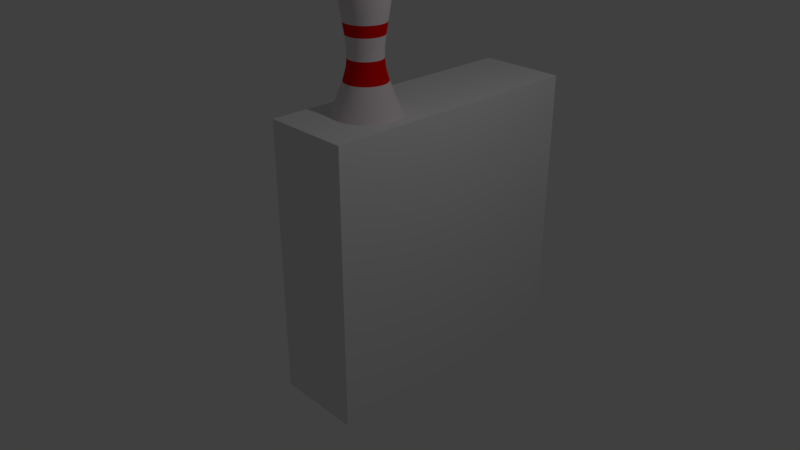 # Source: BowlingPin.blend  (saved by Blender 2.79.0; exported with 4.5.12 LTS)
import bpy
from mathutils import Matrix  # noqa: F401  (used for matrix-valued properties, if any)

bpy.ops.wm.read_factory_settings(use_empty=True)
scene = bpy.context.scene
scene.name = 'Scene'

# ---- collections
col_collection_1 = bpy.data.collections.new('Collection 1'); scene.collection.children.link(col_collection_1)

# ---- materials (node trees are filled in below, after node groups)
mat_pin = bpy.data.materials.new('Pin')
mat_pin.alpha_threshold = 0.0
mat_pin.use_transparent_shadow = False
mat_pin.diffuse_color = (0.8, 0.7258, 0.7481, 1.0)
mat_pin.roughness = 0.5
mat_stripe = bpy.data.materials.new('Stripe')
mat_stripe.alpha_threshold = 0.0
mat_stripe.use_transparent_shadow = False
mat_stripe.diffuse_color = (0.8, 0.003189, 0.0, 1.0)
mat_stripe.roughness = 0.5

# ---- material node trees

# ---- world
world_world = bpy.data.worlds.new('World'); scene.world = world_world
world_world.color = (0.05088, 0.05088, 0.05088)
world_world.use_sun_shadow = False
world_world.sun_shadow_jitter_overblur = 0.0
world_world.cycles.sampling_method = 'MANUAL'

# ---- cameras
cam_camera = bpy.data.cameras.new('Camera')
cam_camera.clip_end = 100.0
cam_camera.lens = 35.0
cam_camera.sensor_width = 32.0
cam_camera.sensor_height = 18.0
cam_camera.ortho_scale = 7.314
cam_camera.dof.focus_distance = 0.0
cam_camera.dof.aperture_fstop = 128.0

# ---- lights
light_lamp = bpy.data.lights.new('Lamp', 'POINT')
light_lamp.transmission_factor = 0.0
light_lamp.cutoff_distance = 30.0
light_lamp.energy = 100.0
light_lamp.shadow_buffer_clip_start = 1.001
light_lamp.shadow_soft_size = 0.1
light_lamp.shadow_maximum_resolution = 0.006
light_lamp.use_absolute_resolution = True

# ---- meshes
me_cubeziercurve_001 = bpy.data.meshes.new('CUBezierCurve.001')
me_cubeziercurve_001.from_pydata([(0.2249, 3.652, -2.356e-06), (0.282, 3.572, -2.327e-06), (0.3116, 3.469, -2.295e-06), (0.2352, 2.378, -2.1e-06), (0.3961, 1.926, -2.405e-06), (0.4574, 1.782, -2.577e-06), (0.5129, 1.632, -2.745e-06), (0.5568, 1.471, -2.883e-06), (0.5872, 1.093, -2.975e-06), (0.5025, 0.605, -2.659e-06), (0.4026, 0.3062, -2.288e-06), (0.2567, -0.03634, -1.743e-06), (0.2502, -0.04444, -1.729e-06), (0.2392, -0.05158, -1.718e-06), (0.2058, -0.0632, -1.701e-06), (0.1612, -0.07163, -1.691e-06), (0.1361, -0.0748, -1.687e-06), (0.08337, -0.07929, -1.684e-06), (0.05682, -0.08073, -1.683e-06), (0.005213, 3.72, 0.001394), (0.13, 3.703, 0.03483), (0.2173, 3.652, 0.05821), (0.2724, 3.572, 0.073), (0.301, 3.469, 0.08065), (0.3084, 3.347, 0.08263), (0.3001, 3.211, 0.08042), (0.2816, 3.067, 0.07546), (0.2584, 2.918, 0.06923), (0.2359, 2.77, 0.06319), (0.2195, 2.627, 0.05881), (0.2148, 2.495, 0.05754), (0.2271, 2.378, 0.06086), (0.2697, 2.219, 0.07227), (0.3234, 2.07, 0.08665), (0.3826, 1.926, 0.1025), (0.4418, 1.782, 0.1184), (0.4954, 1.632, 0.1327), (0.5379, 1.471, 0.1441), (0.5637, 1.293, 0.151), (0.5672, 1.093, 0.152), (0.543, 0.8654, 0.1455), (0.4854, 0.605, 0.1301), (0.3889, 0.3062, 0.1042), (0.2479, -0.03634, 0.06643), (0.2417, -0.04444, 0.06476), (0.231, -0.05158, 0.0619), (0.2166, -0.05782, 0.05802), (0.1988, -0.0632, 0.05327), (0.1783, -0.06779, 0.04778), (0.1557, -0.07163, 0.04172), (0.1315, -0.0748, 0.03523), (0.1063, -0.07733, 0.02847), (0.08053, -0.07929, 0.02158), (0.05489, -0.08073, 0.01471), (0.02989, -0.08171, 0.008007), (0.006091, -0.08228, 0.00163), (0.004675, 3.72, 0.002696), (0.1166, 3.703, 0.0673), (0.1948, 3.652, 0.1125), (0.2443, 3.572, 0.141), (0.2699, 3.469, 0.1558), (0.2765, 3.347, 0.1596), (0.2691, 3.211, 0.1554), (0.2525, 3.067, 0.1458), (0.2317, 2.918, 0.1338), (0.2115, 2.77, 0.1221), (0.1968, 2.627, 0.1136), (0.1926, 2.495, 0.1112), (0.2037, 2.378, 0.1176), (0.2418, 2.219, 0.1396), (0.2899, 2.07, 0.1674), (0.343, 1.926, 0.198), (0.3961, 1.782, 0.2287), (0.4442, 1.632, 0.2564), (0.4822, 1.471, 0.2784), (0.5054, 1.293, 0.2918), (0.5086, 1.093, 0.2936), (0.4868, 0.8654, 0.2811), (0.4352, 0.605, 0.2513), (0.3487, 0.3062, 0.2013), (0.2223, -0.03634, 0.1283), (0.2167, -0.04444, 0.1251), (0.2071, -0.05158, 0.1196), (0.1942, -0.05782, 0.1121), (0.1782, -0.0632, 0.1029), (0.1599, -0.06779, 0.09231), (0.1396, -0.07163, 0.0806), (0.1179, -0.0748, 0.06807), (0.09527, -0.07733, 0.055), (0.0722, -0.07929, 0.04168), (0.04921, -0.08073, 0.02841), (0.0268, -0.08171, 0.01547), (0.005462, -0.08228, 0.003151), (0.003817, 3.72, 0.003814), (0.09517, 3.703, 0.09517), (0.159, 3.652, 0.159), (0.1994, 3.572, 0.1994), (0.2203, 3.469, 0.2203), (0.2258, 3.347, 0.2258), (0.2197, 3.211, 0.2197), (0.2062, 3.067, 0.2062), (0.1892, 2.918, 0.1892), (0.1727, 2.77, 0.1727), (0.1607, 2.627, 0.1607), (0.1572, 2.495, 0.1572), (0.1663, 2.378, 0.1663), (0.1974, 2.219, 0.1974), (0.2367, 2.07, 0.2367), (0.2801, 1.926, 0.2801), (0.3234, 1.782, 0.3234), (0.3626, 1.632, 0.3626), (0.3937, 1.471, 0.3937), (0.4126, 1.293, 0.4126), (0.4152, 1.093, 0.4152), (0.3975, 0.8654, 0.3975), (0.3553, 0.605, 0.3553), (0.2847, 0.3062, 0.2847), (0.1815, -0.03634, 0.1815), (0.1769, -0.04444, 0.1769), (0.1691, -0.05158, 0.1691), (0.1585, -0.05782, 0.1585), (0.1455, -0.0632, 0.1455), (0.1306, -0.06779, 0.1305), (0.114, -0.07163, 0.114), (0.09627, -0.0748, 0.09627), (0.07779, -0.07733, 0.07778), (0.05895, -0.07929, 0.05895), (0.04018, -0.08073, 0.04018), (0.02188, -0.08171, 0.02188), (0.00446, -0.08228, 0.004458), (0.0027, 3.72, 0.004672), (0.0673, 3.703, 0.1166), (0.1125, 3.652, 0.1948), (0.141, 3.572, 0.2443), (0.1558, 3.469, 0.2699), (0.1596, 3.347, 0.2765), (0.1554, 3.211, 0.2691), (0.1458, 3.067, 0.2525), (0.1338, 2.918, 0.2317), (0.1221, 2.77, 0.2115), (0.1136, 2.627, 0.1968), (0.1112, 2.495, 0.1926), (0.1176, 2.378, 0.2036), (0.1396, 2.219, 0.2418), (0.1674, 2.07, 0.2899), (0.198, 1.926, 0.343), (0.2287, 1.782, 0.3961), (0.2564, 1.632, 0.4441), (0.2784, 1.471, 0.4822), (0.2918, 1.293, 0.5054), (0.2936, 1.093, 0.5086), (0.2811, 0.8654, 0.4868), (0.2513, 0.605, 0.4352), (0.2013, 0.3062, 0.3487), (0.1283, -0.03634, 0.2223), (0.1251, -0.04444, 0.2167), (0.1196, -0.05158, 0.2071), (0.1121, -0.05782, 0.1942), (0.1029, -0.0632, 0.1782), (0.09231, -0.06779, 0.1599), (0.08061, -0.07163, 0.1396), (0.06807, -0.0748, 0.1179), (0.055, -0.07733, 0.09526), (0.04169, -0.07929, 0.0722), (0.02841, -0.08073, 0.04921), (0.01547, -0.08171, 0.0268), (0.003154, -0.08228, 0.00546), (0.001399, 3.72, 0.005212), (0.03484, 3.703, 0.13), (0.05822, 3.652, 0.2173), (0.073, 3.572, 0.2724), (0.08065, 3.469, 0.301), (0.08264, 3.347, 0.3084), (0.08042, 3.211, 0.3001), (0.07547, 3.067, 0.2816), (0.06924, 2.918, 0.2584), (0.0632, 2.77, 0.2359), (0.05881, 2.627, 0.2195), (0.05755, 2.495, 0.2148), (0.06086, 2.378, 0.2271), (0.07227, 2.219, 0.2697), (0.08665, 2.07, 0.3234), (0.1025, 1.926, 0.3826), (0.1184, 1.782, 0.4418), (0.1327, 1.632, 0.4954), (0.1441, 1.471, 0.5379), (0.151, 1.293, 0.5637), (0.152, 1.093, 0.5672), (0.1455, 0.8654, 0.543), (0.1301, 0.605, 0.4854), (0.1042, 0.3062, 0.3889), (0.06644, -0.03634, 0.2479), (0.06476, -0.04444, 0.2417), (0.06191, -0.05158, 0.231), (0.05803, -0.05782, 0.2166), (0.05327, -0.0632, 0.1988), (0.04779, -0.06779, 0.1783), (0.04173, -0.07163, 0.1557), (0.03524, -0.0748, 0.1315), (0.02847, -0.07733, 0.1063), (0.02158, -0.07929, 0.08053), (0.01471, -0.08073, 0.05489), (0.00801, -0.08171, 0.02989), (0.001634, -0.08228, 0.00609), (1.793e-06, 3.72, 0.005396), (1.788e-06, 3.703, 0.1346), (1.755e-06, 3.652, 0.2249), (1.721e-06, 3.572, 0.282), (1.736e-06, 3.469, 0.3116), (1.721e-06, 3.347, 0.3193), (1.691e-06, 3.211, 0.3107), (1.676e-06, 3.067, 0.2916), (1.691e-06, 2.918, 0.2675), (1.688e-06, 2.77, 0.2442), (1.691e-06, 2.627, 0.2272), (1.684e-06, 2.495, 0.2223), (1.717e-06, 2.378, 0.2352), (1.781e-06, 2.219, 0.2792), (1.915e-06, 2.07, 0.3348), (2.056e-06, 1.926, 0.3961), (2.258e-06, 1.782, 0.4574), (2.444e-06, 1.632, 0.5129), (2.638e-06, 1.471, 0.5568), (2.712e-06, 1.293, 0.5835), (2.772e-06, 1.093, 0.5872), (2.667e-06, 0.8654, 0.5621), (2.548e-06, 0.605, 0.5025), (2.258e-06, 0.3062, 0.4026), (1.751e-06, -0.03634, 0.2567), (1.758e-06, -0.04444, 0.2502), (1.736e-06, -0.05158, 0.2392), (1.729e-06, -0.05782, 0.2242), (1.714e-06, -0.0632, 0.2058), (1.714e-06, -0.06779, 0.1846), (1.706e-06, -0.07163, 0.1612), (1.691e-06, -0.0748, 0.1361), (1.702e-06, -0.07733, 0.11), (1.697e-06, -0.07929, 0.08337), (1.697e-06, -0.08073, 0.05682), (1.693e-06, -0.08171, 0.03094), (1.697e-06, -0.08228, 0.006306), (-0.001395, 3.72, 0.005213), (-0.03483, 3.703, 0.13), (-0.05821, 3.652, 0.2173), (-0.073, 3.572, 0.2724), (-0.08065, 3.469, 0.301), (-0.08264, 3.347, 0.3084), (-0.08042, 3.211, 0.3001), (-0.07546, 3.067, 0.2816), (-0.06923, 2.918, 0.2584), (-0.06319, 2.77, 0.2359), (-0.05881, 2.627, 0.2195), (-0.05754, 2.495, 0.2148), (-0.06086, 2.378, 0.2271), (-0.07227, 2.219, 0.2697), (-0.08665, 2.07, 0.3234), (-0.1025, 1.926, 0.3826), (-0.1184, 1.782, 0.4418), (-0.1327, 1.632, 0.4954), (-0.1441, 1.471, 0.5379), (-0.151, 1.293, 0.5637), (-0.152, 1.093, 0.5672), (-0.1455, 0.8654, 0.543), (-0.1301, 0.605, 0.4854), (-0.1042, 0.3062, 0.3889), (-0.06643, -0.03634, 0.2479), (-0.06476, -0.04444, 0.2417), (-0.0619, -0.05158, 0.231), (-0.05802, -0.05782, 0.2166), (-0.05327, -0.0632, 0.1988), (-0.04778, -0.06779, 0.1783), (-0.04172, -0.07163, 0.1557), (-0.03523, -0.0748, 0.1315), (-0.02847, -0.07733, 0.1063), (-0.02158, -0.07929, 0.08053), (-0.01471, -0.08073, 0.05489), (-0.008007, -0.08171, 0.02989), (-0.00163, -0.08228, 0.006091), (-0.002697, 3.72, 0.004674), (-0.0673, 3.703, 0.1166), (-0.1125, 3.652, 0.1948), (-0.141, 3.572, 0.2443), (-0.1558, 3.469, 0.2699), (-0.1596, 3.347, 0.2765), (-0.1554, 3.211, 0.2691), (-0.1458, 3.067, 0.2525), (-0.1338, 2.918, 0.2317), (-0.1221, 2.77, 0.2115), (-0.1136, 2.627, 0.1968), (-0.1112, 2.495, 0.1926), (-0.1176, 2.378, 0.2037), (-0.1396, 2.219, 0.2418), (-0.1674, 2.07, 0.2899), (-0.198, 1.926, 0.343), (-0.2287, 1.782, 0.3961), (-0.2564, 1.632, 0.4442), (-0.2784, 1.471, 0.4822), (-0.2918, 1.293, 0.5054), (-0.2936, 1.093, 0.5086), (-0.2811, 0.8654, 0.4868), (-0.2513, 0.605, 0.4352), (-0.2013, 0.3062, 0.3487), (-0.1283, -0.03634, 0.2223), (-0.1251, -0.04444, 0.2167), (-0.1196, -0.05158, 0.2071), (-0.1121, -0.05782, 0.1942), (-0.1029, -0.0632, 0.1782), (-0.09231, -0.06779, 0.1599), (-0.0806, -0.07163, 0.1396), (-0.06807, -0.0748, 0.1179), (-0.055, -0.07733, 0.09527), (-0.04168, -0.07929, 0.0722), (-0.02841, -0.08073, 0.04921), (-0.01547, -0.08171, 0.0268), (-0.003151, -0.08228, 0.005462), (-0.003815, 3.72, 0.003817), (-0.09517, 3.703, 0.09517), (-0.159, 3.652, 0.159), (-0.1994, 3.572, 0.1994), (-0.2203, 3.469, 0.2203), (-0.2258, 3.347, 0.2258), (-0.2197, 3.211, 0.2197), (-0.2062, 3.067, 0.2062), (-0.1892, 2.918, 0.1892), (-0.1727, 2.77, 0.1727), (-0.1607, 2.627, 0.1607), (-0.1572, 2.495, 0.1572), (-0.1663, 2.378, 0.1663), (-0.1974, 2.219, 0.1974), (-0.2367, 2.07, 0.2367), (-0.2801, 1.926, 0.2801), (-0.3234, 1.782, 0.3234), (-0.3626, 1.632, 0.3626), (-0.3937, 1.471, 0.3937), (-0.4126, 1.293, 0.4126), (-0.4152, 1.093, 0.4152), (-0.3975, 0.8654, 0.3975), (-0.3553, 0.605, 0.3553), (-0.2847, 0.3062, 0.2847), (-0.1815, -0.03634, 0.1815), (-0.1769, -0.04444, 0.1769), (-0.1691, -0.05158, 0.1691), (-0.1585, -0.05782, 0.1585), (-0.1455, -0.0632, 0.1455), (-0.1305, -0.06779, 0.1306), (-0.114, -0.07163, 0.114), (-0.09627, -0.0748, 0.09627), (-0.07778, -0.07733, 0.07779), (-0.05895, -0.07929, 0.05895), (-0.04018, -0.08073, 0.04018), (-0.02188, -0.08171, 0.02188), (-0.004458, -0.08228, 0.00446), (-0.004673, 3.72, 0.002699), (-0.1166, 3.703, 0.0673), (-0.1948, 3.652, 0.1125), (-0.2443, 3.572, 0.141), (-0.2699, 3.469, 0.1558), (-0.2765, 3.347, 0.1596), (-0.2691, 3.211, 0.1554), (-0.2525, 3.067, 0.1458), (-0.2317, 2.918, 0.1338), (-0.2115, 2.77, 0.1221), (-0.1968, 2.627, 0.1136), (-0.1926, 2.495, 0.1112), (-0.2036, 2.378, 0.1176), (-0.2418, 2.219, 0.1396), (-0.2899, 2.07, 0.1674), (-0.343, 1.926, 0.198), (-0.3961, 1.782, 0.2287), (-0.4441, 1.632, 0.2564), (-0.4822, 1.471, 0.2784), (-0.5054, 1.293, 0.2918), (-0.5086, 1.093, 0.2936), (-0.4868, 0.8654, 0.2811), (-0.4352, 0.605, 0.2513), (-0.3487, 0.3062, 0.2013), (-0.2223, -0.03634, 0.1283), (-0.2167, -0.04444, 0.1251), (-0.2071, -0.05158, 0.1196), (-0.1942, -0.05782, 0.1121), (-0.1782, -0.0632, 0.1029), (-0.1599, -0.06779, 0.09231), (-0.1396, -0.07163, 0.08061), (-0.1179, -0.0748, 0.06807), (-0.09526, -0.07733, 0.055), (-0.0722, -0.07929, 0.04169), (-0.04921, -0.08073, 0.02841), (-0.0268, -0.08171, 0.01547), (-0.00546, -0.08228, 0.003154), (-0.005212, 3.72, 0.001398), (-0.13, 3.703, 0.03484), (-0.2173, 3.652, 0.05822), (-0.2724, 3.572, 0.073), (-0.301, 3.469, 0.08065), (-0.3084, 3.347, 0.08264), (-0.3001, 3.211, 0.08042), (-0.2816, 3.067, 0.07547), (-0.2584, 2.918, 0.06924), (-0.2359, 2.77, 0.0632), (-0.2195, 2.627, 0.05881), (-0.2148, 2.495, 0.05755), (-0.2271, 2.378, 0.06086), (-0.2697, 2.219, 0.07227), (-0.3234, 2.07, 0.08665), (-0.3826, 1.926, 0.1025), (-0.4418, 1.782, 0.1184), (-0.4954, 1.632, 0.1327), (-0.5379, 1.471, 0.1441), (-0.5637, 1.293, 0.151), (-0.5672, 1.093, 0.152), (-0.543, 0.8654, 0.1455), (-0.4854, 0.605, 0.1301), (-0.3889, 0.3062, 0.1042), (-0.2479, -0.03634, 0.06644), (-0.2417, -0.04444, 0.06476), (-0.231, -0.05158, 0.06191), (-0.2166, -0.05782, 0.05803), (-0.1988, -0.0632, 0.05327), (-0.1783, -0.06779, 0.04779), (-0.1557, -0.07163, 0.04173), (-0.1315, -0.0748, 0.03524), (-0.1063, -0.07733, 0.02847), (-0.08053, -0.07929, 0.02158), (-0.05489, -0.08073, 0.01471), (-0.02989, -0.08171, 0.00801), (-0.00609, -0.08228, 0.001634), (-0.005397, 3.72, 1.186e-06), (-0.1346, 3.703, 1.174e-06), (-0.2249, 3.652, 1.148e-06), (-0.282, 3.572, 1.148e-06), (-0.3116, 3.469, 1.178e-06), (-0.3193, 3.347, 1.178e-06), (-0.3107, 3.211, 1.163e-06), (-0.2916, 3.067, 1.178e-06), (-0.2675, 2.918, 1.23e-06), (-0.2442, 2.77, 1.256e-06), (-0.2272, 2.627, 1.245e-06), (-0.2223, 2.495, 1.26e-06), (-0.2352, 2.378, 1.334e-06), (-0.2792, 2.219, 1.386e-06), (-0.3348, 2.07, 1.588e-06), (-0.3961, 1.926, 1.744e-06), (-0.4574, 1.782, 1.938e-06), (-0.5129, 1.632, 2.146e-06), (-0.5568, 1.471, 2.37e-06), (-0.5835, 1.293, 2.459e-06), (-0.5872, 1.093, 2.579e-06), (-0.5621, 0.8654, 2.474e-06), (-0.5025, 0.605, 2.444e-06), (-0.4026, 0.3062, 2.191e-06), (-0.2567, -0.03634, 1.766e-06), (-0.2502, -0.04444, 1.737e-06), (-0.2392, -0.05158, 1.74e-06), (-0.2242, -0.05782, 1.755e-06), (-0.2058, -0.0632, 1.74e-06), (-0.1846, -0.06779, 1.737e-06), (-0.1612, -0.07163, 1.729e-06), (-0.1361, -0.0748, 1.707e-06), (-0.11, -0.07733, 1.711e-06), (-0.08337, -0.07929, 1.709e-06), (-0.05682, -0.08073, 1.713e-06), (-0.03094, -0.08171, 1.707e-06), (-0.006306, -0.08228, 1.71e-06), (-0.005213, 3.72, -0.001396), (-0.13, 3.703, -0.03483), (-0.2173, 3.652, -0.05821), (-0.2724, 3.572, -0.073), (-0.301, 3.469, -0.08065), (-0.3084, 3.347, -0.08264), (-0.3001, 3.211, -0.08042), (-0.2816, 3.067, -0.07546), (-0.2584, 2.918, -0.06923), (-0.2359, 2.77, -0.06319), (-0.2195, 2.627, -0.05881), (-0.2148, 2.495, -0.05754), (-0.2271, 2.378, -0.06086), (-0.2697, 2.219, -0.07227), (-0.3234, 2.07, -0.08665), (-0.3826, 1.926, -0.1025), (-0.4418, 1.782, -0.1184), (-0.4954, 1.632, -0.1327), (-0.5379, 1.471, -0.1441), (-0.5637, 1.293, -0.151), (-0.5672, 1.093, -0.152), (-0.543, 0.8654, -0.1455), (-0.4854, 0.605, -0.1301), (-0.3889, 0.3062, -0.1042), (-0.2479, -0.03634, -0.06643), (-0.2417, -0.04444, -0.06476), (-0.231, -0.05158, -0.0619), (-0.2166, -0.05782, -0.05802), (-0.1988, -0.0632, -0.05327), (-0.1783, -0.06779, -0.04778), (-0.1557, -0.07163, -0.04172), (-0.1315, -0.0748, -0.03523), (-0.1063, -0.07733, -0.02847), (-0.08053, -0.07929, -0.02158), (-0.05489, -0.08073, -0.01471), (-0.02989, -0.08171, -0.008007), (-0.006091, -0.08228, -0.00163), (-0.004675, 3.72, -0.002697), (-0.1166, 3.703, -0.0673), (-0.1948, 3.652, -0.1125), (-0.2443, 3.572, -0.141), (-0.2699, 3.469, -0.1558), (-0.2765, 3.347, -0.1596), (-0.2691, 3.211, -0.1554), (-0.2525, 3.067, -0.1458), (-0.2317, 2.918, -0.1338), (-0.2115, 2.77, -0.1221), (-0.1968, 2.627, -0.1136), (-0.1926, 2.495, -0.1112), (-0.2037, 2.378, -0.1176), (-0.2418, 2.219, -0.1396), (-0.2899, 2.07, -0.1674), (-0.343, 1.926, -0.198), (-0.3961, 1.782, -0.2287), (-0.4442, 1.632, -0.2564), (-0.4822, 1.471, -0.2784), (-0.5054, 1.293, -0.2918), (-0.5086, 1.093, -0.2936), (-0.4868, 0.8654, -0.2811), (-0.4352, 0.605, -0.2513), (-0.3487, 0.3062, -0.2013), (-0.2223, -0.03634, -0.1283), (-0.2167, -0.04444, -0.1251), (-0.2071, -0.05158, -0.1196), (-0.1942, -0.05782, -0.1121), (-0.1782, -0.0632, -0.1029), (-0.1599, -0.06779, -0.09231), (-0.1396, -0.07163, -0.0806), (-0.1179, -0.0748, -0.06807), (-0.09527, -0.07733, -0.055), (-0.0722, -0.07929, -0.04168), (-0.04921, -0.08073, -0.02841), (-0.0268, -0.08171, -0.01547), (-0.005462, -0.08228, -0.003151), (-0.003817, 3.72, -0.003815), (-0.09517, 3.703, -0.09517), (-0.159, 3.652, -0.159), (-0.1994, 3.572, -0.1994), (-0.2203, 3.469, -0.2203), (-0.2258, 3.347, -0.2258), (-0.2197, 3.211, -0.2197), (-0.2062, 3.067, -0.2062), (-0.1892, 2.918, -0.1892), (-0.1727, 2.77, -0.1727), (-0.1607, 2.627, -0.1607), (-0.1572, 2.495, -0.1572), (-0.1663, 2.378, -0.1663), (-0.1974, 2.219, -0.1974), (-0.2367, 2.07, -0.2367), (-0.2801, 1.926, -0.2801), (-0.3234, 1.782, -0.3234), (-0.3626, 1.632, -0.3626), (-0.3937, 1.471, -0.3937), (-0.4126, 1.293, -0.4126), (-0.4152, 1.093, -0.4152), (-0.3975, 0.8654, -0.3975), (-0.3553, 0.605, -0.3553), (-0.2847, 0.3062, -0.2847), (-0.1815, -0.03634, -0.1815), (-0.1769, -0.04444, -0.1769), (-0.1691, -0.05158, -0.1691), (-0.1585, -0.05782, -0.1585), (-0.1455, -0.0632, -0.1455), (-0.1306, -0.06779, -0.1305), (-0.114, -0.07163, -0.114), (-0.09627, -0.0748, -0.09627), (-0.07779, -0.07733, -0.07778), (-0.05895, -0.07929, -0.05895), (-0.04018, -0.08073, -0.04018), (-0.02188, -0.08171, -0.02188), (-0.00446, -0.08228, -0.004458), (-0.0027, 3.72, -0.004674), (-0.0673, 3.703, -0.1166), (-0.1125, 3.652, -0.1948), (-0.141, 3.572, -0.2443), (-0.1558, 3.469, -0.2699), (-0.1596, 3.347, -0.2765), (-0.1554, 3.211, -0.2691), (-0.1458, 3.067, -0.2525), (-0.1338, 2.918, -0.2317), (-0.1221, 2.77, -0.2115), (-0.1136, 2.627, -0.1968), (-0.1112, 2.495, -0.1926), (-0.1176, 2.378, -0.2037), (-0.1396, 2.219, -0.2418), (-0.1674, 2.07, -0.2899), (-0.198, 1.926, -0.343), (-0.2287, 1.782, -0.3961), (-0.2564, 1.632, -0.4441), (-0.2784, 1.471, -0.4822), (-0.2918, 1.293, -0.5054), (-0.2936, 1.093, -0.5086), (-0.2811, 0.8654, -0.4868), (-0.2513, 0.605, -0.4352), (-0.2013, 0.3062, -0.3487), (-0.1283, -0.03634, -0.2223), (-0.1251, -0.04444, -0.2167), (-0.1196, -0.05158, -0.2071), (-0.1121, -0.05782, -0.1942), (-0.1029, -0.0632, -0.1782), (-0.09231, -0.06779, -0.1599), (-0.08061, -0.07163, -0.1396), (-0.06807, -0.0748, -0.1179), (-0.055, -0.07733, -0.09526), (-0.04169, -0.07929, -0.0722), (-0.02841, -0.08073, -0.04921), (-0.01547, -0.08171, -0.0268), (-0.003154, -0.08228, -0.00546), (-0.001399, 3.72, -0.005213), (-0.03484, 3.703, -0.13), (-0.05822, 3.652, -0.2173), (-0.073, 3.572, -0.2724), (-0.08065, 3.469, -0.301), (-0.08264, 3.347, -0.3084), (-0.08042, 3.211, -0.3001), (-0.07547, 3.067, -0.2816), (-0.06924, 2.918, -0.2584), (-0.0632, 2.77, -0.2359), (-0.05881, 2.627, -0.2195), (-0.05755, 2.495, -0.2148), (-0.06086, 2.378, -0.2271), (-0.07227, 2.219, -0.2697), (-0.08665, 2.07, -0.3234), (-0.1025, 1.926, -0.3826), (-0.1184, 1.782, -0.4418), (-0.1327, 1.632, -0.4954), (-0.1441, 1.471, -0.5379), (-0.151, 1.293, -0.5637), (-0.152, 1.093, -0.5672), (-0.1455, 0.8654, -0.543), (-0.1301, 0.605, -0.4854), (-0.1042, 0.3062, -0.3889), (-0.06644, -0.03634, -0.2479), (-0.06476, -0.04444, -0.2417), (-0.06191, -0.05158, -0.231), (-0.05803, -0.05782, -0.2166), (-0.05327, -0.0632, -0.1988), (-0.04779, -0.06779, -0.1783), (-0.04173, -0.07163, -0.1557), (-0.03524, -0.0748, -0.1315), (-0.02847, -0.07733, -0.1063), (-0.02158, -0.07929, -0.08053), (-0.01471, -0.08073, -0.05489), (-0.00801, -0.08171, -0.02989), (-0.001634, -0.08228, -0.00609), (-1.792e-06, 3.72, -0.005397), (-1.781e-06, 3.703, -0.1346), (-1.736e-06, 3.652, -0.2249), (-1.721e-06, 3.572, -0.282), (-1.736e-06, 3.469, -0.3116), (-1.699e-06, 3.347, -0.3193), (-1.699e-06, 3.211, -0.3107), (-1.699e-06, 3.067, -0.2916), (-1.706e-06, 2.918, -0.2675), (-1.699e-06, 2.77, -0.2442), (-1.673e-06, 2.627, -0.2272), (-1.661e-06, 2.495, -0.2223), (-1.702e-06, 2.378, -0.2352), (-1.729e-06, 2.219, -0.2792), (-1.878e-06, 2.07, -0.3348), (-2.056e-06, 1.926, -0.3961), (-2.243e-06, 1.782, -0.4574), (-2.399e-06, 1.632, -0.5129), (-2.608e-06, 1.471, -0.5568), (-2.667e-06, 1.293, -0.5835), (-2.727e-06, 1.093, -0.5872), (-2.638e-06, 0.8654, -0.5621), (-2.518e-06, 0.605, -0.5025), (-2.25e-06, 0.3062, -0.4026), (-1.743e-06, -0.03634, -0.2567), (-1.706e-06, -0.04444, -0.2502), (-1.706e-06, -0.05158, -0.2392), (-1.743e-06, -0.05782, -0.2242), (-1.721e-06, -0.0632, -0.2058), (-1.725e-06, -0.06779, -0.1846), (-1.702e-06, -0.07163, -0.1612), (-1.691e-06, -0.0748, -0.1361), (-1.702e-06, -0.07733, -0.11), (-1.693e-06, -0.07929, -0.08337), (-1.692e-06, -0.08073, -0.05682), (-1.695e-06, -0.08171, -0.03094), (-1.697e-06, -0.08228, -0.006306), (0.001395, 3.72, -0.005214), (0.03483, 3.703, -0.13), (0.05821, 3.652, -0.2173), (0.073, 3.572, -0.2724), (0.08065, 3.469, -0.301), (0.08264, 3.347, -0.3084), (0.08042, 3.211, -0.3001), (0.07546, 3.067, -0.2816), (0.06923, 2.918, -0.2584), (0.06319, 2.77, -0.2359), (0.05881, 2.627, -0.2195), (0.05754, 2.495, -0.2148), (0.06086, 2.378, -0.2271), (0.07227, 2.219, -0.2697), (0.08665, 2.07, -0.3234), (0.1025, 1.926, -0.3826), (0.1184, 1.782, -0.4418), (0.1327, 1.632, -0.4954), (0.1441, 1.471, -0.5379), (0.151, 1.293, -0.5637), (0.152, 1.093, -0.5672), (0.1455, 0.8654, -0.543), (0.1301, 0.605, -0.4854), (0.1042, 0.3062, -0.3889), (0.06643, -0.03634, -0.2479), (0.06476, -0.04444, -0.2417), (0.0619, -0.05158, -0.231), (0.05802, -0.05782, -0.2166), (0.05327, -0.0632, -0.1988), (0.04778, -0.06779, -0.1783), (0.04172, -0.07163, -0.1557), (0.03523, -0.0748, -0.1315), (0.02847, -0.07733, -0.1063), (0.02158, -0.07929, -0.08053), (0.01471, -0.08073, -0.05489), (0.008007, -0.08171, -0.02989), (0.00163, -0.08228, -0.006091), (0.002697, 3.72, -0.004675), (0.0673, 3.703, -0.1166), (0.1125, 3.652, -0.1948), (0.141, 3.572, -0.2443), (0.1558, 3.469, -0.2699), (0.1596, 3.347, -0.2765), (0.1554, 3.211, -0.2691), (0.1458, 3.067, -0.2525), (0.1338, 2.918, -0.2317), (0.1221, 2.77, -0.2115), (0.1136, 2.627, -0.1968), (0.1112, 2.495, -0.1926), (0.1176, 2.378, -0.2037), (0.1396, 2.219, -0.2418), (0.1674, 2.07, -0.2899), (0.198, 1.926, -0.343), (0.2287, 1.782, -0.3961), (0.2564, 1.632, -0.4442), (0.2784, 1.471, -0.4822), (0.2918, 1.293, -0.5054), (0.2936, 1.093, -0.5086), (0.2811, 0.8654, -0.4868), (0.2513, 0.605, -0.4352), (0.2013, 0.3062, -0.3487), (0.1283, -0.03634, -0.2223), (0.1251, -0.04444, -0.2167), (0.1196, -0.05158, -0.2071), (0.1121, -0.05782, -0.1942), (0.1029, -0.0632, -0.1782), (0.09231, -0.06779, -0.1599), (0.0806, -0.07163, -0.1396), (0.06807, -0.0748, -0.1179), (0.055, -0.07733, -0.09527), (0.04168, -0.07929, -0.0722), (0.02841, -0.08073, -0.04921), (0.01547, -0.08171, -0.0268), (0.003151, -0.08228, -0.005462), (0.003815, 3.72, -0.003818), (0.09517, 3.703, -0.09518), (0.159, 3.652, -0.159), (0.1994, 3.572, -0.1994), (0.2203, 3.469, -0.2203), (0.2258, 3.347, -0.2258), (0.2197, 3.211, -0.2197), (0.2062, 3.067, -0.2062), (0.1892, 2.918, -0.1892), (0.1727, 2.77, -0.1727), (0.1607, 2.627, -0.1607), (0.1572, 2.495, -0.1572), (0.1663, 2.378, -0.1663), (0.1974, 2.219, -0.1974), (0.2367, 2.07, -0.2367), (0.2801, 1.926, -0.2801), (0.3234, 1.782, -0.3234), (0.3626, 1.632, -0.3626), (0.3937, 1.471, -0.3937), (0.4126, 1.293, -0.4126), (0.4152, 1.093, -0.4152), (0.3975, 0.8654, -0.3975), (0.3553, 0.605, -0.3553), (0.2847, 0.3062, -0.2847), (0.1815, -0.03634, -0.1815), (0.1769, -0.04444, -0.1769), (0.1691, -0.05158, -0.1691), (0.1585, -0.05782, -0.1585), (0.1455, -0.0632, -0.1455), (0.1305, -0.06779, -0.1306), (0.114, -0.07163, -0.114), (0.09627, -0.0748, -0.09627), (0.07778, -0.07733, -0.07779), (0.05895, -0.07929, -0.05895), (0.04018, -0.08073, -0.04018), (0.02188, -0.08171, -0.02188), (0.004458, -0.08228, -0.00446), (0.004673, 3.72, -0.002701), (0.1166, 3.703, -0.0673), (0.1948, 3.652, -0.1125), (0.2443, 3.572, -0.141), (0.2699, 3.469, -0.1558), (0.2765, 3.347, -0.1596), (0.2691, 3.211, -0.1554), (0.2525, 3.067, -0.1458), (0.2317, 2.918, -0.1338), (0.2115, 2.77, -0.1221), (0.1968, 2.627, -0.1136), (0.1926, 2.495, -0.1112), (0.2036, 2.378, -0.1176), (0.2418, 2.219, -0.1396), (0.2899, 2.07, -0.1674), (0.343, 1.926, -0.198), (0.3961, 1.782, -0.2287), (0.4441, 1.632, -0.2564), (0.4822, 1.471, -0.2784), (0.5054, 1.293, -0.2918), (0.5086, 1.093, -0.2936), (0.4868, 0.8654, -0.2811), (0.4352, 0.605, -0.2513), (0.3487, 0.3062, -0.2013), (0.2223, -0.03634, -0.1283), (0.2167, -0.04444, -0.1251), (0.2071, -0.05158, -0.1196), (0.1942, -0.05782, -0.1121), (0.1782, -0.0632, -0.1029), (0.1599, -0.06779, -0.09231), (0.1396, -0.07163, -0.08061), (0.1179, -0.0748, -0.06807), (0.09526, -0.07733, -0.055), (0.0722, -0.07929, -0.04169), (0.04921, -0.08073, -0.02841), (0.0268, -0.08171, -0.01547), (0.00546, -0.08228, -0.003154), (0.005212, 3.72, -0.001399), (0.13, 3.703, -0.03484), (0.2173, 3.652, -0.05822), (0.2724, 3.572, -0.073), (0.301, 3.469, -0.08065), (0.3084, 3.347, -0.08264), (0.3001, 3.211, -0.08042), (0.2816, 3.067, -0.07547), (0.2584, 2.918, -0.06924), (0.2359, 2.77, -0.0632), (0.2195, 2.627, -0.05881), (0.2148, 2.495, -0.05755), (0.2271, 2.378, -0.06086), (0.2697, 2.219, -0.07227), (0.3234, 2.07, -0.08665), (0.3826, 1.926, -0.1025), (0.4418, 1.782, -0.1184), (0.4954, 1.632, -0.1327), (0.5379, 1.471, -0.1441), (0.5637, 1.293, -0.151), (0.5672, 1.093, -0.152), (0.543, 0.8654, -0.1455), (0.4854, 0.605, -0.1301), (0.3889, 0.3062, -0.1042), (0.2479, -0.03634, -0.06644), (0.2417, -0.04444, -0.06476), (0.231, -0.05158, -0.06191), (0.2166, -0.05782, -0.05803), (0.1988, -0.0632, -0.05327), (0.1783, -0.06779, -0.04779), (0.1557, -0.07163, -0.04173), (0.1315, -0.0748, -0.03524), (0.1063, -0.07733, -0.02847), (0.08053, -0.07929, -0.02158), (0.05489, -0.08073, -0.01471), (0.02989, -0.08171, -0.00801), (0.00609, -0.08228, -0.001634), (0.005397, 3.72, -2.398e-06), (0.1346, 3.703, -2.365e-06), (0.3193, 3.347, -2.242e-06), (0.3107, 3.211, -2.234e-06), (0.2916, 3.067, -2.175e-06), (0.2675, 2.918, -2.175e-06), (0.2442, 2.77, -2.123e-06), (0.2272, 2.627, -2.093e-06), (0.2223, 2.495, -2.074e-06), (0.2792, 2.219, -2.078e-06), (0.3348, 2.07, -2.175e-06), (0.5835, 1.293, -2.875e-06), (0.5621, 0.8654, -2.801e-06), (0.2242, -0.05782, -1.732e-06), (0.1846, -0.06779, -1.709e-06), (0.11, -0.07733, -1.692e-06), (0.03094, -0.08171, -1.684e-06), (0.006306, -0.08228, -1.683e-06)], [], [(11, 43, 44, 12), (878, 30, 31, 3), (12, 44, 45, 13), (3, 31, 32, 879), (13, 45, 46, 883), (879, 32, 33, 880), (870, 19, 20, 871), (883, 46, 47, 14), (880, 33, 34, 4), (871, 20, 21, 0), (14, 47, 48, 884), (4, 34, 35, 5), (0, 21, 22, 1), (884, 48, 49, 15), (5, 35, 36, 6), (1, 22, 23, 2), (15, 49, 50, 16), (6, 36, 37, 7), (2, 23, 24, 872), (16, 50, 51, 885), (7, 37, 38, 881), (872, 24, 25, 873), (885, 51, 52, 17), (881, 38, 39, 8), (873, 25, 26, 874), (17, 52, 53, 18), (8, 39, 40, 882), (874, 26, 27, 875), (18, 53, 54, 886), (882, 40, 41, 9), (875, 27, 28, 876), (886, 54, 55, 887), (9, 41, 42, 10), (876, 28, 29, 877), (10, 42, 43, 11), (877, 29, 30, 878), (34, 71, 72, 35), (21, 58, 59, 22), (48, 85, 86, 49), (35, 72, 73, 36), (22, 59, 60, 23), (49, 86, 87, 50), (36, 73, 74, 37), (23, 60, 61, 24), (50, 87, 88, 51), (37, 74, 75, 38), (24, 61, 62, 25), (51, 88, 89, 52), (38, 75, 76, 39), (25, 62, 63, 26), (52, 89, 90, 53), (39, 76, 77, 40), (26, 63, 64, 27), (53, 90, 91, 54), (40, 77, 78, 41), (27, 64, 65, 28), (54, 91, 92, 55), (41, 78, 79, 42), (28, 65, 66, 29), (42, 79, 80, 43), (29, 66, 67, 30), (43, 80, 81, 44), (30, 67, 68, 31), (44, 81, 82, 45), (31, 68, 69, 32), (45, 82, 83, 46), (32, 69, 70, 33), (19, 56, 57, 20), (46, 83, 84, 47), (33, 70, 71, 34), (20, 57, 58, 21), (47, 84, 85, 48), (65, 102, 103, 66), (79, 116, 117, 80), (66, 103, 104, 67), (80, 117, 118, 81), (67, 104, 105, 68), (81, 118, 119, 82), (68, 105, 106, 69), (82, 119, 120, 83), (69, 106, 107, 70), (56, 93, 94, 57), (83, 120, 121, 84), (70, 107, 108, 71), (57, 94, 95, 58), (84, 121, 122, 85), (71, 108, 109, 72), (58, 95, 96, 59), (85, 122, 123, 86), (72, 109, 110, 73), (59, 96, 97, 60), (86, 123, 124, 87), (73, 110, 111, 74), (60, 97, 98, 61), (87, 124, 125, 88), (74, 111, 112, 75), (61, 98, 99, 62), (88, 125, 126, 89), (75, 112, 113, 76), (62, 99, 100, 63), (89, 126, 127, 90), (76, 113, 114, 77), (63, 100, 101, 64), (90, 127, 128, 91), (77, 114, 115, 78), (64, 101, 102, 65), (91, 128, 129, 92), (78, 115, 116, 79), (96, 133, 134, 97), (123, 160, 161, 124), (110, 147, 148, 111), (97, 134, 135, 98), (124, 161, 162, 125), (111, 148, 149, 112), (98, 135, 136, 99), (125, 162, 163, 126), (112, 149, 150, 113), (99, 136, 137, 100), (126, 163, 164, 127), (113, 150, 151, 114), (100, 137, 138, 101), (127, 164, 165, 128), (114, 151, 152, 115), (101, 138, 139, 102), (128, 165, 166, 129), (115, 152, 153, 116), (102, 139, 140, 103), (116, 153, 154, 117), (103, 140, 141, 104), (117, 154, 155, 118), (104, 141, 142, 105), (118, 155, 156, 119), (105, 142, 143, 106), (119, 156, 157, 120), (106, 143, 144, 107), (93, 130, 131, 94), (120, 157, 158, 121), (107, 144, 145, 108), (94, 131, 132, 95), (121, 158, 159, 122), (108, 145, 146, 109), (95, 132, 133, 96), (122, 159, 160, 123), (109, 146, 147, 110), (154, 191, 192, 155), (141, 178, 179, 142), (155, 192, 193, 156), (142, 179, 180, 143), (156, 193, 194, 157), (143, 180, 181, 144), (130, 167, 168, 131), (157, 194, 195, 158), (144, 181, 182, 145), (131, 168, 169, 132), (158, 195, 196, 159), (145, 182, 183, 146), (132, 169, 170, 133), (159, 196, 197, 160), (146, 183, 184, 147), (133, 170, 171, 134), (160, 197, 198, 161), (147, 184, 185, 148), (134, 171, 172, 135), (161, 198, 199, 162), (148, 185, 186, 149), (135, 172, 173, 136), (162, 199, 200, 163), (149, 186, 187, 150), (136, 173, 174, 137), (163, 200, 201, 164), (150, 187, 188, 151), (137, 174, 175, 138), (164, 201, 202, 165), (151, 188, 189, 152), (138, 175, 176, 139), (165, 202, 203, 166), (152, 189, 190, 153), (139, 176, 177, 140), (153, 190, 191, 154), (140, 177, 178, 141), (198, 235, 236, 199), (185, 222, 223, 186), (172, 209, 210, 173), (199, 236, 237, 200), (186, 223, 224, 187), (173, 210, 211, 174), (200, 237, 238, 201), (187, 224, 225, 188), (174, 211, 212, 175), (201, 238, 239, 202), (188, 225, 226, 189), (175, 212, 213, 176), (202, 239, 240, 203), (189, 226, 227, 190), (176, 213, 214, 177), (190, 227, 228, 191), (177, 214, 215, 178), (191, 228, 229, 192), (178, 215, 216, 179), (192, 229, 230, 193), (179, 216, 217, 180), (193, 230, 231, 194), (180, 217, 218, 181), (167, 204, 205, 168), (194, 231, 232, 195), (181, 218, 219, 182), (168, 205, 206, 169), (195, 232, 233, 196), (182, 219, 220, 183), (169, 206, 207, 170), (196, 233, 234, 197), (183, 220, 221, 184), (170, 207, 208, 171), (197, 234, 235, 198), (184, 221, 222, 185), (171, 208, 209, 172), (229, 266, 267, 230), (216, 253, 254, 217), (230, 267, 268, 231), (217, 254, 255, 218), (204, 241, 242, 205), (231, 268, 269, 232), (218, 255, 256, 219), (205, 242, 243, 206), (232, 269, 270, 233), (219, 256, 257, 220), (206, 243, 244, 207), (233, 270, 271, 234), (220, 257, 258, 221), (207, 244, 245, 208), (234, 271, 272, 235), (221, 258, 259, 222), (208, 245, 246, 209), (235, 272, 273, 236), (222, 259, 260, 223), (209, 246, 247, 210), (236, 273, 274, 237), (223, 260, 261, 224), (210, 247, 248, 211), (237, 274, 275, 238), (224, 261, 262, 225), (211, 248, 249, 212), (238, 275, 276, 239), (225, 262, 263, 226), (212, 249, 250, 213), (239, 276, 277, 240), (226, 263, 264, 227), (213, 250, 251, 214), (227, 264, 265, 228), (214, 251, 252, 215), (228, 265, 266, 229), (215, 252, 253, 216), (260, 297, 298, 261), (247, 284, 285, 248), (274, 311, 312, 275), (261, 298, 299, 262), (248, 285, 286, 249), (275, 312, 313, 276), (262, 299, 300, 263), (249, 286, 287, 250), (276, 313, 314, 277), (263, 300, 301, 264), (250, 287, 288, 251), (264, 301, 302, 265), (251, 288, 289, 252), (265, 302, 303, 266), (252, 289, 290, 253), (266, 303, 304, 267), (253, 290, 291, 254), (267, 304, 305, 268), (254, 291, 292, 255), (241, 278, 279, 242), (268, 305, 306, 269), (255, 292, 293, 256), (242, 279, 280, 243), (269, 306, 307, 270), (256, 293, 294, 257), (243, 280, 281, 244), (270, 307, 308, 271), (257, 294, 295, 258), (244, 281, 282, 245), (271, 308, 309, 272), (258, 295, 296, 259), (245, 282, 283, 246), (272, 309, 310, 273), (259, 296, 297, 260), (246, 283, 284, 247), (273, 310, 311, 274), (291, 328, 329, 292), (278, 315, 316, 279), (305, 342, 343, 306), (292, 329, 330, 293), (279, 316, 317, 280), (306, 343, 344, 307), (293, 330, 331, 294), (280, 317, 318, 281), (307, 344, 345, 308), (294, 331, 332, 295), (281, 318, 319, 282), (308, 345, 346, 309), (295, 332, 333, 296), (282, 319, 320, 283), (309, 346, 347, 310), (296, 333, 334, 297), (283, 320, 321, 284), (310, 347, 348, 311), (297, 334, 335, 298), (284, 321, 322, 285), (311, 348, 349, 312), (298, 335, 336, 299), (285, 322, 323, 286), (312, 349, 350, 313), (299, 336, 337, 300), (286, 323, 324, 287), (313, 350, 351, 314), (300, 337, 338, 301), (287, 324, 325, 288), (301, 338, 339, 302), (288, 325, 326, 289), (302, 339, 340, 303), (289, 326, 327, 290), (303, 340, 341, 304), (290, 327, 328, 291), (304, 341, 342, 305), (322, 359, 360, 323), (349, 386, 387, 350), (336, 373, 374, 337), (323, 360, 361, 324), (350, 387, 388, 351), (337, 374, 375, 338), (324, 361, 362, 325), (338, 375, 376, 339), (325, 362, 363, 326), (339, 376, 377, 340), (326, 363, 364, 327), (340, 377, 378, 341), (327, 364, 365, 328), (341, 378, 379, 342), (328, 365, 366, 329), (315, 352, 353, 316), (342, 379, 380, 343), (329, 366, 367, 330), (316, 353, 354, 317), (343, 380, 381, 344), (330, 367, 368, 331), (317, 354, 355, 318), (344, 381, 382, 345), (331, 368, 369, 332), (318, 355, 356, 319), (345, 382, 383, 346), (332, 369, 370, 333), (319, 356, 357, 320), (346, 383, 384, 347), (333, 370, 371, 334), (320, 357, 358, 321), (347, 384, 385, 348), (334, 371, 372, 335), (321, 358, 359, 322), (348, 385, 386, 349), (335, 372, 373, 336), (353, 390, 391, 354), (380, 417, 418, 381), (367, 404, 405, 368), (354, 391, 392, 355), (381, 418, 419, 382), (368, 405, 406, 369), (355, 392, 393, 356), (382, 419, 420, 383), (369, 406, 407, 370), (356, 393, 394, 357), (383, 420, 421, 384), (370, 407, 408, 371), (357, 394, 395, 358), (384, 421, 422, 385), (371, 408, 409, 372), (358, 395, 396, 359), (385, 422, 423, 386), (372, 409, 410, 373), (359, 396, 397, 360), (386, 423, 424, 387), (373, 410, 411, 374), (360, 397, 398, 361), (387, 424, 425, 388), (374, 411, 412, 375), (361, 398, 399, 362), (375, 412, 413, 376), (362, 399, 400, 363), (376, 413, 414, 377), (363, 400, 401, 364), (377, 414, 415, 378), (364, 401, 402, 365), (378, 415, 416, 379), (365, 402, 403, 366), (352, 389, 390, 353), (379, 416, 417, 380), (366, 403, 404, 367), (411, 448, 449, 412), (398, 435, 436, 399), (412, 449, 450, 413), (399, 436, 437, 400), (413, 450, 451, 414), (400, 437, 438, 401), (414, 451, 452, 415), (401, 438, 439, 402), (415, 452, 453, 416), (402, 439, 440, 403), (389, 426, 427, 390), (416, 453, 454, 417), (403, 440, 441, 404), (390, 427, 428, 391), (417, 454, 455, 418), (404, 441, 442, 405), (391, 428, 429, 392), (418, 455, 456, 419), (405, 442, 443, 406), (392, 429, 430, 393), (419, 456, 457, 420), (406, 443, 444, 407), (393, 430, 431, 394), (420, 457, 458, 421), (407, 444, 445, 408), (394, 431, 432, 395), (421, 458, 459, 422), (408, 445, 446, 409), (395, 432, 433, 396), (422, 459, 460, 423), (409, 446, 447, 410), (396, 433, 434, 397), (423, 460, 461, 424), (410, 447, 448, 411), (397, 434, 435, 398), (424, 461, 462, 425), (442, 479, 480, 443), (429, 466, 467, 430), (456, 493, 494, 457), (443, 480, 481, 444), (430, 467, 468, 431), (457, 494, 495, 458), (444, 481, 482, 445), (431, 468, 469, 432), (458, 495, 496, 459), (445, 482, 483, 446), (432, 469, 470, 433), (459, 496, 497, 460), (446, 483, 484, 447), (433, 470, 471, 434), (460, 497, 498, 461), (447, 484, 485, 448), (434, 471, 472, 435), (461, 498, 499, 462), (448, 485, 486, 449), (435, 472, 473, 436), (449, 486, 487, 450), (436, 473, 474, 437), (450, 487, 488, 451), (437, 474, 475, 438), (451, 488, 489, 452), (438, 475, 476, 439), (452, 489, 490, 453), (439, 476, 477, 440), (426, 463, 464, 427), (453, 490, 491, 454), (440, 477, 478, 441), (427, 464, 465, 428), (454, 491, 492, 455), (441, 478, 479, 442), (428, 465, 466, 429), (455, 492, 493, 456), (473, 510, 511, 474), (487, 524, 525, 488), (474, 511, 512, 475), (488, 525, 526, 489), (475, 512, 513, 476), (489, 526, 527, 490), (476, 513, 514, 477), (463, 500, 501, 464), (490, 527, 528, 491), (477, 514, 515, 478), (464, 501, 502, 465), (491, 528, 529, 492), (478, 515, 516, 479), (465, 502, 503, 466), (492, 529, 530, 493), (479, 516, 517, 480), (466, 503, 504, 467), (493, 530, 531, 494), (480, 517, 518, 481), (467, 504, 505, 468), (494, 531, 532, 495), (481, 518, 519, 482), (468, 505, 506, 469), (495, 532, 533, 496), (482, 519, 520, 483), (469, 506, 507, 470), (496, 533, 534, 497), (483, 520, 521, 484), (470, 507, 508, 471), (497, 534, 535, 498), (484, 521, 522, 485), (471, 508, 509, 472), (498, 535, 536, 499), (485, 522, 523, 486), (472, 509, 510, 473), (486, 523, 524, 487), (504, 541, 542, 505), (531, 568, 569, 532), (518, 555, 556, 519), (505, 542, 543, 506), (532, 569, 570, 533), (519, 556, 557, 520), (506, 543, 544, 507), (533, 570, 571, 534), (520, 557, 558, 521), (507, 544, 545, 508), (534, 571, 572, 535), (521, 558, 559, 522), (508, 545, 546, 509), (535, 572, 573, 536), (522, 559, 560, 523), (509, 546, 547, 510), (523, 560, 561, 524), (510, 547, 548, 511), (524, 561, 562, 525), (511, 548, 549, 512), (525, 562, 563, 526), (512, 549, 550, 513), (526, 563, 564, 527), (513, 550, 551, 514), (500, 537, 538, 501), (527, 564, 565, 528), (514, 551, 552, 515), (501, 538, 539, 502), (528, 565, 566, 529), (515, 552, 553, 516), (502, 539, 540, 503), (529, 566, 567, 530), (516, 553, 554, 517), (503, 540, 541, 504), (530, 567, 568, 531), (517, 554, 555, 518), (562, 599, 600, 563), (549, 586, 587, 550), (563, 600, 601, 564), (550, 587, 588, 551), (537, 574, 575, 538), (564, 601, 602, 565), (551, 588, 589, 552), (538, 575, 576, 539), (565, 602, 603, 566), (552, 589, 590, 553), (539, 576, 577, 540), (566, 603, 604, 567), (553, 590, 591, 554), (540, 577, 578, 541), (567, 604, 605, 568), (554, 591, 592, 555), (541, 578, 579, 542), (568, 605, 606, 569), (555, 592, 593, 556), (542, 579, 580, 543), (569, 606, 607, 570), (556, 593, 594, 557), (543, 580, 581, 544), (570, 607, 608, 571), (557, 594, 595, 558), (544, 581, 582, 545), (571, 608, 609, 572), (558, 595, 596, 559), (545, 582, 583, 546), (572, 609, 610, 573), (559, 596, 597, 560), (546, 583, 584, 547), (560, 597, 598, 561), (547, 584, 585, 548), (561, 598, 599, 562), (548, 585, 586, 549), (606, 643, 644, 607), (593, 630, 631, 594), (580, 617, 618, 581), (607, 644, 645, 608), (594, 631, 632, 595), (581, 618, 619, 582), (608, 645, 646, 609), (595, 632, 633, 596), (582, 619, 620, 583), (609, 646, 647, 610), (596, 633, 634, 597), (583, 620, 621, 584), (597, 634, 635, 598), (584, 621, 622, 585), (598, 635, 636, 599), (585, 622, 623, 586), (599, 636, 637, 600), (586, 623, 624, 587), (600, 637, 638, 601), (587, 624, 625, 588), (574, 611, 612, 575), (601, 638, 639, 602), (588, 625, 626, 589), (575, 612, 613, 576), (602, 639, 640, 603), (589, 626, 627, 590), (576, 613, 614, 577), (603, 640, 641, 604), (590, 627, 628, 591), (577, 614, 615, 578), (604, 641, 642, 605), (591, 628, 629, 592), (578, 615, 616, 579), (605, 642, 643, 606), (592, 629, 630, 593), (579, 616, 617, 580), (637, 674, 675, 638), (624, 661, 662, 625), (611, 648, 649, 612), (638, 675, 676, 639), (625, 662, 663, 626), (612, 649, 650, 613), (639, 676, 677, 640), (626, 663, 664, 627), (613, 650, 651, 614), (640, 677, 678, 641), (627, 664, 665, 628), (614, 651, 652, 615), (641, 678, 679, 642), (628, 665, 666, 629), (615, 652, 653, 616), (642, 679, 680, 643), (629, 666, 667, 630), (616, 653, 654, 617), (643, 680, 681, 644), (630, 667, 668, 631), (617, 654, 655, 618), (644, 681, 682, 645), (631, 668, 669, 632), (618, 655, 656, 619), (645, 682, 683, 646), (632, 669, 670, 633), (619, 656, 657, 620), (646, 683, 684, 647), (633, 670, 671, 634), (620, 657, 658, 621), (634, 671, 672, 635), (621, 658, 659, 622), (635, 672, 673, 636), (622, 659, 660, 623), (636, 673, 674, 637), (623, 660, 661, 624), (668, 705, 706, 669), (655, 692, 693, 656), (682, 719, 720, 683), (669, 706, 707, 670), (656, 693, 694, 657), (683, 720, 721, 684), (670, 707, 708, 671), (657, 694, 695, 658), (671, 708, 709, 672), (658, 695, 696, 659), (672, 709, 710, 673), (659, 696, 697, 660), (673, 710, 711, 674), (660, 697, 698, 661), (674, 711, 712, 675), (661, 698, 699, 662), (648, 685, 686, 649), (675, 712, 713, 676), (662, 699, 700, 663), (649, 686, 687, 650), (676, 713, 714, 677), (663, 700, 701, 664), (650, 687, 688, 651), (677, 714, 715, 678), (664, 701, 702, 665), (651, 688, 689, 652), (678, 715, 716, 679), (665, 702, 703, 666), (652, 689, 690, 653), (679, 716, 717, 680), (666, 703, 704, 667), (653, 690, 691, 654), (680, 717, 718, 681), (667, 704, 705, 668), (654, 691, 692, 655), (681, 718, 719, 682), (699, 736, 737, 700), (686, 723, 724, 687), (713, 750, 751, 714), (700, 737, 738, 701), (687, 724, 725, 688), (714, 751, 752, 715), (701, 738, 739, 702), (688, 725, 726, 689), (715, 752, 753, 716), (702, 739, 740, 703), (689, 726, 727, 690), (716, 753, 754, 717), (703, 740, 741, 704), (690, 727, 728, 691), (717, 754, 755, 718), (704, 741, 742, 705), (691, 728, 729, 692), (718, 755, 756, 719), (705, 742, 743, 706), (692, 729, 730, 693), (719, 756, 757, 720), (706, 743, 744, 707), (693, 730, 731, 694), (720, 757, 758, 721), (707, 744, 745, 708), (694, 731, 732, 695), (708, 745, 746, 709), (695, 732, 733, 696), (709, 746, 747, 710), (696, 733, 734, 697), (710, 747, 748, 711), (697, 734, 735, 698), (711, 748, 749, 712), (698, 735, 736, 699), (685, 722, 723, 686), (712, 749, 750, 713), (730, 767, 768, 731), (757, 794, 795, 758), (744, 781, 782, 745), (731, 768, 769, 732), (745, 782, 783, 746), (732, 769, 770, 733), (746, 783, 784, 747), (733, 770, 771, 734), (747, 784, 785, 748), (734, 771, 772, 735), (748, 785, 786, 749), (735, 772, 773, 736), (722, 759, 760, 723), (749, 786, 787, 750), (736, 773, 774, 737), (723, 760, 761, 724), (750, 787, 788, 751), (737, 774, 775, 738), (724, 761, 762, 725), (751, 788, 789, 752), (738, 775, 776, 739), (725, 762, 763, 726), (752, 789, 790, 753), (739, 776, 777, 740), (726, 763, 764, 727), (753, 790, 791, 754), (740, 777, 778, 741), (727, 764, 765, 728), (754, 791, 792, 755), (741, 778, 779, 742), (728, 765, 766, 729), (755, 792, 793, 756), (742, 779, 780, 743), (729, 766, 767, 730), (756, 793, 794, 757), (743, 780, 781, 744), (761, 798, 799, 762), (788, 825, 826, 789), (775, 812, 813, 776), (762, 799, 800, 763), (789, 826, 827, 790), (776, 813, 814, 777), (763, 800, 801, 764), (790, 827, 828, 791), (777, 814, 815, 778), (764, 801, 802, 765), (791, 828, 829, 792), (778, 815, 816, 779), (765, 802, 803, 766), (792, 829, 830, 793), (779, 816, 817, 780), (766, 803, 804, 767), (793, 830, 831, 794), (780, 817, 818, 781), (767, 804, 805, 768), (794, 831, 832, 795), (781, 818, 819, 782), (768, 805, 806, 769), (782, 819, 820, 783), (769, 806, 807, 770), (783, 820, 821, 784), (770, 807, 808, 771), (784, 821, 822, 785), (771, 808, 809, 772), (785, 822, 823, 786), (772, 809, 810, 773), (759, 796, 797, 760), (786, 823, 824, 787), (773, 810, 811, 774), (760, 797, 798, 761), (787, 824, 825, 788), (774, 811, 812, 775), (819, 856, 857, 820), (806, 843, 844, 807), (820, 857, 858, 821), (807, 844, 845, 808), (821, 858, 859, 822), (808, 845, 846, 809), (822, 859, 860, 823), (809, 846, 847, 810), (796, 833, 834, 797), (823, 860, 861, 824), (810, 847, 848, 811), (797, 834, 835, 798), (824, 861, 862, 825), (811, 848, 849, 812), (798, 835, 836, 799), (825, 862, 863, 826), (812, 849, 850, 813), (799, 836, 837, 800), (826, 863, 864, 827), (813, 850, 851, 814), (800, 837, 838, 801), (827, 864, 865, 828), (814, 851, 852, 815), (801, 838, 839, 802), (828, 865, 866, 829), (815, 852, 853, 816), (802, 839, 840, 803), (829, 866, 867, 830), (816, 853, 854, 817), (803, 840, 841, 804), (830, 867, 868, 831), (817, 854, 855, 818), (804, 841, 842, 805), (831, 868, 869, 832), (818, 855, 856, 819), (805, 842, 843, 806), (843, 877, 878, 844), (857, 11, 12, 858), (844, 878, 3, 845), (858, 12, 13, 859), (845, 3, 879, 846), (859, 13, 883, 860), (846, 879, 880, 847), (833, 870, 871, 834), (860, 883, 14, 861), (847, 880, 4, 848), (834, 871, 0, 835), (861, 14, 884, 862), (848, 4, 5, 849), (835, 0, 1, 836), (862, 884, 15, 863), (849, 5, 6, 850), (836, 1, 2, 837), (863, 15, 16, 864), (850, 6, 7, 851), (837, 2, 872, 838), (864, 16, 885, 865), (851, 7, 881, 852), (838, 872, 873, 839), (865, 885, 17, 866), (852, 881, 8, 853), (839, 873, 874, 840), (866, 17, 18, 867), (853, 8, 882, 854), (840, 874, 875, 841), (867, 18, 886, 868), (854, 882, 9, 855), (841, 875, 876, 842), (868, 886, 887, 869), (855, 9, 10, 856), (842, 876, 877, 843), (856, 10, 11, 857)])
me_cubeziercurve_001.polygons.foreach_set('use_smooth', [True] * 864)
me_cubeziercurve_001.polygons.foreach_set('material_index', [0, 1, 0, 1, 0, 0, 0, 0, 0, 0, 0, 0, 0, 0, 0, 0, 0, 0, 0, 0, 0, 0, 0, 0, 0, 0, 0, 0, 0, 0, 1, 0, 0, 0, 0, 0, 0, 0, 0, 0, 0, 0, 0, 0, 0, 0, 0, 0, 0, 0, 0, 0, 0, 0, 0, 1, 0, 0, 0, 0, 0, 0, 1, 0, 1, 0, 0, 0, 0, 0, 0, 0, 0, 0, 0, 0, 1, 0, 1, 0, 0, 0, 0, 0, 0, 0, 0, 0, 0, 0, 0, 0, 0, 0, 0, 0, 0, 0, 0, 0, 0, 0, 0, 0, 0, 1, 0, 0, 0, 0, 0, 0, 0, 0, 0, 0, 0, 0, 0, 0, 0, 0, 0, 1, 0, 0, 0, 0, 0, 0, 1, 0, 1, 0, 0, 0, 0, 0, 0, 0, 0, 0, 0, 0, 0, 1, 0, 1, 0, 0, 0, 0, 0, 0, 0, 0, 0, 0, 0, 0, 0, 0, 0, 0, 0, 0, 0, 0, 0, 0, 0, 0, 0, 0, 1, 0, 0, 0, 0, 0, 0, 0, 0, 0, 0, 0, 0, 0, 0, 0, 0, 1, 0, 0, 0, 0, 0, 0, 1, 0, 1, 0, 0, 0, 0, 0, 0, 0, 0, 0, 0, 0, 0, 0, 0, 0, 0, 1, 0, 0, 0, 0, 0, 0, 0, 0, 0, 0, 0, 0, 0, 0, 0, 0, 0, 0, 0, 0, 0, 0, 0, 0, 0, 0, 1, 0, 0, 0, 0, 0, 0, 1, 0, 0, 0, 0, 0, 0, 0, 1, 0, 0, 0, 0, 0, 0, 1, 0, 1, 0, 0, 0, 0, 0, 0, 0, 0, 0, 0, 0, 0, 0, 0, 0, 0, 0, 0, 0, 0, 0, 0, 0, 0, 0, 0, 0, 0, 0, 0, 0, 0, 0, 0, 0, 0, 0, 0, 0, 0, 0, 0, 0, 0, 1, 0, 0, 0, 0, 0, 0, 1, 0, 1, 0, 0, 0, 0, 1, 0, 0, 0, 0, 0, 0, 1, 0, 1, 0, 0, 0, 0, 0, 0, 0, 0, 0, 0, 0, 0, 0, 0, 0, 0, 0, 0, 0, 0, 0, 0, 0, 0, 0, 0, 0, 0, 0, 0, 0, 0, 0, 0, 0, 0, 0, 0, 0, 0, 0, 0, 0, 0, 1, 0, 0, 0, 0, 0, 0, 1, 0, 1, 0, 0, 0, 0, 0, 0, 0, 0, 0, 0, 1, 0, 1, 0, 0, 0, 0, 0, 0, 0, 0, 0, 0, 0, 0, 0, 0, 0, 0, 0, 0, 0, 0, 0, 0, 0, 0, 0, 0, 1, 0, 0, 0, 0, 0, 0, 0, 0, 0, 0, 0, 0, 0, 0, 0, 0, 0, 1, 0, 0, 0, 0, 0, 0, 1, 0, 1, 0, 0, 0, 0, 0, 0, 0, 0, 0, 0, 0, 0, 1, 0, 1, 0, 0, 0, 0, 0, 0, 0, 0, 0, 0, 0, 0, 0, 0, 0, 0, 0, 0, 0, 0, 0, 0, 0, 0, 0, 0, 1, 0, 0, 0, 0, 0, 0, 0, 0, 0, 0, 0, 0, 0, 0, 0, 0, 1, 0, 0, 0, 0, 0, 0, 1, 0, 1, 0, 0, 0, 0, 0, 0, 0, 0, 0, 0, 0, 0, 0, 0, 0, 1, 0, 0, 0, 0, 0, 0, 0, 0, 0, 0, 0, 0, 0, 0, 0, 0, 0, 0, 0, 0, 0, 0, 0, 0, 0, 0, 1, 0, 0, 0, 0, 0, 0, 1, 0, 0, 0, 0, 0, 0, 0, 0, 1, 0, 0, 0, 0, 0, 0, 1, 0, 1, 0, 0, 0, 0, 0, 0, 0, 0, 0, 0, 0, 0, 0, 0, 0, 0, 0, 0, 0, 0, 0, 0, 0, 0, 0, 0, 0, 0, 0, 0, 0, 0, 0, 0, 0, 0, 0, 0, 0, 0, 0, 0, 0, 0, 1, 0, 0, 0, 0, 0, 0, 1, 0, 1, 0, 0, 0, 0, 1, 0, 0, 0, 0, 0, 0, 1, 0, 1, 0, 0, 0, 0, 0, 0, 0, 0, 0, 0, 0, 0, 0, 0, 0, 0, 0, 0, 0, 0, 0, 0, 0, 0, 0, 0, 0, 0, 0, 0, 0, 0, 0, 0, 0, 0, 0, 0, 0, 0, 0, 0, 0, 0, 1, 0, 0, 0, 0, 0, 0, 1, 0, 1, 0, 0, 0, 0, 1, 0, 0, 0, 0, 0, 0, 1, 0, 1, 0, 0, 0, 0, 0, 0, 0, 0, 0, 0, 0, 0, 0, 0, 0, 0, 0, 0, 0, 0, 0, 0, 0, 0, 0, 0, 0, 0, 0, 0, 0, 0, 0, 0, 0, 0, 0, 0, 0, 0, 0, 0, 0, 0, 1, 0, 0, 0, 0, 0, 0, 1, 0, 1, 0, 0, 0, 0, 0, 0, 0, 0, 0, 0, 0, 1, 0, 1, 0, 0, 0, 0, 0, 0, 0, 0, 0, 0, 0, 0, 0, 0, 0, 0, 0, 0, 0, 0, 0, 0, 0, 0, 0, 0, 1, 0, 0, 0, 0, 0, 1, 0, 1, 0, 0, 0, 0, 0, 0, 0, 0, 0, 0, 0, 0, 0, 0, 0, 0, 0, 0, 0, 0, 0, 0, 0, 0, 0, 0, 1, 0, 0, 0, 0])
me_cubeziercurve_001.materials.append(mat_pin)
me_cubeziercurve_001.materials.append(mat_stripe)
me_cubeziercurve_001.use_remesh_preserve_volume = False
me_cubeziercurve_001.use_remesh_preserve_attributes = False
me_cubeziercurve_001.use_mirror_vertex_groups = False
me_cubeziercurve_001.auto_texspace = False
me_cubeziercurve_001.update()
me_cube_001 = bpy.data.meshes.new('Cube.001')
me_cube_001.from_pydata([(-1.9, -1.9, -1.9), (-1.9, -1.9, 1.9), (-1.9, 1.9, -1.9), (-1.9, 1.9, 1.9), (1.9, -1.9, -1.9), (1.9, -1.9, 1.9), (1.9, 1.9, -1.9), (1.9, 1.9, 1.9)], [], [(0, 1, 3, 2), (2, 3, 7, 6), (6, 7, 5, 4), (4, 5, 1, 0), (2, 6, 4, 0), (7, 3, 1, 5)])
me_cube_001.use_remesh_preserve_volume = False
me_cube_001.use_remesh_preserve_attributes = False
me_cube_001.use_mirror_vertex_groups = False
me_cube_001.update()

# ---- curves / text
cu_beziercurve = bpy.data.curves.new('BezierCurve', 'CURVE')
cu_beziercurve.dimensions = '3D'
_sp = cu_beziercurve.splines.new('BEZIER'); _sp.bezier_points.add(3)
_sp.bezier_points.foreach_set('co', [0.005397, 1.804, -2.086e-06, 0.2352, 0.4618, -1.788e-06, 0.2567, -1.953, -1.431e-06, 0.006306, -1.999, -1.371e-06])
_sp.bezier_points.foreach_set('handle_left', [-0.7017, 1.802, -2.146e-06, 0.1409, 0.8921, -1.788e-06, 0.9401, -0.4878, -3.994e-06, 0.1016, -1.997, -1.371e-06])
_sp.bezier_points.foreach_set('handle_right', [0.6075, 1.806, -2.027e-06, 0.3808, -0.2035, -1.788e-06, 0.2406, -1.987, -1.371e-06, -0.08982, -2.0, -1.371e-06])
for _p, _l, _r in zip(_sp.bezier_points, ['ALIGNED', 'ALIGNED', 'ALIGNED', 'ALIGNED'], ['ALIGNED', 'ALIGNED', 'ALIGNED', 'ALIGNED']): _p.handle_left_type = _l; _p.handle_right_type = _r
_sp.order_u = 0
_sp.order_v = 0
cu_beziercurve.use_path = True
cu_beziercurve.use_path_clamp = True
cu_beziercurve.bevel_resolution = 0
cu_beziercurve.fill_mode = 'HALF'

# ---- objects
ob_pin = bpy.data.objects.new('Pin', me_cubeziercurve_001)
ob_pin_outline = bpy.data.objects.new('Pin Outline', cu_beziercurve)
ob_cube = bpy.data.objects.new('Cube', me_cube_001)
ob_lamp = bpy.data.objects.new('Lamp', light_lamp)
ob_camera = bpy.data.objects.new('Camera', cam_camera)

# ---- transforms, parenting, visibility, modifiers, constraints
ob_pin.location = (0.0, 0.0, 0.084)
ob_pin.rotation_euler = (1.571, -0.0, -0.0)
ob_pin.lineart.crease_threshold = 0.0
ob_pin_outline.location = (0.0, 0.0, 0.0988)
ob_pin_outline.rotation_euler = (1.571, -0.0, -0.0)
ob_pin_outline.hide_viewport = True
ob_pin_outline.lineart.crease_threshold = 0.0
ob_cube.location = (1.439e-07, 0.9651, 1.767e-07)
ob_cube.scale = (0.3158, 1.0, 1.0)
ob_cube.hide_viewport = True
ob_cube.lineart.crease_threshold = 0.0
ob_lamp.location = (4.076, 1.005, 5.904)
ob_lamp.rotation_euler = (0.6503, 0.05522, 1.866)
ob_lamp.lock_rotations_4d = False
ob_lamp.empty_display_type = 'ARROWS'
ob_lamp.color = (0.0, 0.0, 0.0, 0.0)
ob_lamp.lineart.crease_threshold = 0.0
ob_camera.location = (7.481, -6.508, 5.344)
ob_camera.rotation_euler = (1.109, 0.0, 0.8149)
ob_camera.lock_rotations_4d = False
ob_camera.empty_display_type = 'ARROWS'
ob_camera.color = (0.0, 0.0, 0.0, 0.0)
ob_camera.display_type = 'WIRE'
ob_camera.lineart.crease_threshold = 0.0

# ---- collection membership
col_collection_1.objects.link(ob_pin)
col_collection_1.objects.link(ob_pin_outline)
col_collection_1.objects.link(ob_cube)
col_collection_1.objects.link(ob_lamp)
col_collection_1.objects.link(ob_camera)

# ---- scene / render settings (as saved in the file)
scene.camera = ob_camera
scene.frame_start = 1; scene.frame_end = 250; scene.frame_set(1)
scene.render.engine = 'BLENDER_EEVEE_NEXT'
scene.render.resolution_percentage = 50
scene.render.dither_intensity = 0.0
scene.cycles.use_denoising = False
scene.cycles.samples = 128
scene.cycles.sampling_pattern = 'TABULATED_SOBOL'
scene.cycles.use_adaptive_sampling = False
scene.cycles.use_light_tree = False
scene.cycles.blur_glossy = 0.0
scene.cycles.sample_clamp_indirect = 0.0
scene.view_settings.view_transform = 'Standard'
bpy.context.view_layer.update()
